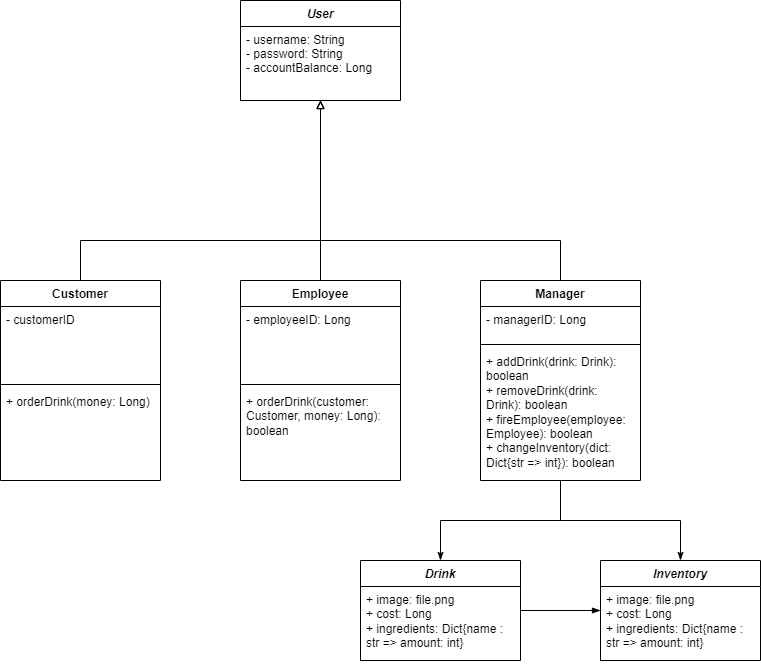

The diagram above was exported from draw.io. Its source (the exported page's mxGraphModel, read from the mxfile embedded in the PNG):
<mxGraphModel dx="1038" dy="571" grid="1" gridSize="10" guides="1" tooltips="1" connect="1" arrows="1" fold="1" page="1" pageScale="1" pageWidth="850" pageHeight="1100" math="0" shadow="0">
  <root>
    <mxCell id="0" />
    <mxCell id="1" parent="0" />
    <mxCell id="lRQygcGKcdEQe7Zt4CwA-1" style="edgeStyle=orthogonalEdgeStyle;rounded=0;orthogonalLoop=1;jettySize=auto;html=1;strokeWidth=1;endArrow=block;endFill=0;" parent="1" source="lRQygcGKcdEQe7Zt4CwA-2" target="lRQygcGKcdEQe7Zt4CwA-18" edge="1">
      <mxGeometry relative="1" as="geometry">
        <Array as="points">
          <mxPoint x="160" y="280" />
          <mxPoint x="400" y="280" />
        </Array>
      </mxGeometry>
    </mxCell>
    <mxCell id="lRQygcGKcdEQe7Zt4CwA-2" value="Customer" style="swimlane;fontStyle=1;align=center;verticalAlign=top;childLayout=stackLayout;horizontal=1;startSize=26;horizontalStack=0;resizeParent=1;resizeParentMax=0;resizeLast=0;collapsible=1;marginBottom=0;" parent="1" vertex="1">
      <mxGeometry x="80" y="320" width="160" height="200" as="geometry" />
    </mxCell>
    <mxCell id="lRQygcGKcdEQe7Zt4CwA-3" value="- customerID" style="text;strokeColor=none;fillColor=none;align=left;verticalAlign=top;spacingLeft=4;spacingRight=4;overflow=hidden;rotatable=0;points=[[0,0.5],[1,0.5]];portConstraint=eastwest;" parent="lRQygcGKcdEQe7Zt4CwA-2" vertex="1">
      <mxGeometry y="26" width="160" height="74" as="geometry" />
    </mxCell>
    <mxCell id="lRQygcGKcdEQe7Zt4CwA-4" value="" style="line;strokeWidth=1;fillColor=none;align=left;verticalAlign=middle;spacingTop=-1;spacingLeft=3;spacingRight=3;rotatable=0;labelPosition=right;points=[];portConstraint=eastwest;strokeColor=inherit;" parent="lRQygcGKcdEQe7Zt4CwA-2" vertex="1">
      <mxGeometry y="100" width="160" height="8" as="geometry" />
    </mxCell>
    <mxCell id="lRQygcGKcdEQe7Zt4CwA-5" value="+ orderDrink(money: Long)" style="text;strokeColor=none;fillColor=none;align=left;verticalAlign=top;spacingLeft=4;spacingRight=4;overflow=hidden;rotatable=0;points=[[0,0.5],[1,0.5]];portConstraint=eastwest;whiteSpace=wrap;" parent="lRQygcGKcdEQe7Zt4CwA-2" vertex="1">
      <mxGeometry y="108" width="160" height="92" as="geometry" />
    </mxCell>
    <mxCell id="lRQygcGKcdEQe7Zt4CwA-6" style="edgeStyle=orthogonalEdgeStyle;rounded=0;orthogonalLoop=1;jettySize=auto;html=1;endArrow=block;endFill=0;strokeWidth=1;" parent="1" source="lRQygcGKcdEQe7Zt4CwA-7" target="lRQygcGKcdEQe7Zt4CwA-18" edge="1">
      <mxGeometry relative="1" as="geometry" />
    </mxCell>
    <mxCell id="lRQygcGKcdEQe7Zt4CwA-7" value="Employee" style="swimlane;fontStyle=1;align=center;verticalAlign=top;childLayout=stackLayout;horizontal=1;startSize=26;horizontalStack=0;resizeParent=1;resizeParentMax=0;resizeLast=0;collapsible=1;marginBottom=0;" parent="1" vertex="1">
      <mxGeometry x="320" y="320" width="160" height="200" as="geometry" />
    </mxCell>
    <mxCell id="lRQygcGKcdEQe7Zt4CwA-8" value="- employeeID: Long" style="text;strokeColor=none;fillColor=none;align=left;verticalAlign=top;spacingLeft=4;spacingRight=4;overflow=hidden;rotatable=0;points=[[0,0.5],[1,0.5]];portConstraint=eastwest;" parent="lRQygcGKcdEQe7Zt4CwA-7" vertex="1">
      <mxGeometry y="26" width="160" height="74" as="geometry" />
    </mxCell>
    <mxCell id="lRQygcGKcdEQe7Zt4CwA-9" value="" style="line;strokeWidth=1;fillColor=none;align=left;verticalAlign=middle;spacingTop=-1;spacingLeft=3;spacingRight=3;rotatable=0;labelPosition=right;points=[];portConstraint=eastwest;strokeColor=inherit;" parent="lRQygcGKcdEQe7Zt4CwA-7" vertex="1">
      <mxGeometry y="100" width="160" height="8" as="geometry" />
    </mxCell>
    <mxCell id="lRQygcGKcdEQe7Zt4CwA-10" value="+ orderDrink(customer: Customer, money: Long): boolean" style="text;strokeColor=none;fillColor=none;align=left;verticalAlign=top;spacingLeft=4;spacingRight=4;overflow=hidden;rotatable=0;points=[[0,0.5],[1,0.5]];portConstraint=eastwest;whiteSpace=wrap;" parent="lRQygcGKcdEQe7Zt4CwA-7" vertex="1">
      <mxGeometry y="108" width="160" height="92" as="geometry" />
    </mxCell>
    <mxCell id="lRQygcGKcdEQe7Zt4CwA-11" style="edgeStyle=orthogonalEdgeStyle;rounded=0;orthogonalLoop=1;jettySize=auto;html=1;strokeWidth=1;endArrow=block;endFill=0;" parent="1" source="lRQygcGKcdEQe7Zt4CwA-14" edge="1" target="lRQygcGKcdEQe7Zt4CwA-18">
      <mxGeometry relative="1" as="geometry">
        <Array as="points">
          <mxPoint x="640" y="280" />
          <mxPoint x="400" y="280" />
        </Array>
        <mxPoint x="400" y="240" as="targetPoint" />
      </mxGeometry>
    </mxCell>
    <mxCell id="lRQygcGKcdEQe7Zt4CwA-12" style="edgeStyle=orthogonalEdgeStyle;rounded=0;orthogonalLoop=1;jettySize=auto;html=1;strokeWidth=1;endArrow=classicThin;endFill=1;" parent="1" source="lRQygcGKcdEQe7Zt4CwA-14" target="lRQygcGKcdEQe7Zt4CwA-23" edge="1">
      <mxGeometry relative="1" as="geometry" />
    </mxCell>
    <mxCell id="lRQygcGKcdEQe7Zt4CwA-13" style="edgeStyle=orthogonalEdgeStyle;rounded=0;orthogonalLoop=1;jettySize=auto;html=1;strokeWidth=1;endArrow=classicThin;endFill=1;" parent="1" source="lRQygcGKcdEQe7Zt4CwA-14" target="lRQygcGKcdEQe7Zt4CwA-25" edge="1">
      <mxGeometry relative="1" as="geometry" />
    </mxCell>
    <mxCell id="lRQygcGKcdEQe7Zt4CwA-14" value="Manager" style="swimlane;fontStyle=1;align=center;verticalAlign=top;childLayout=stackLayout;horizontal=1;startSize=26;horizontalStack=0;resizeParent=1;resizeParentMax=0;resizeLast=0;collapsible=1;marginBottom=0;" parent="1" vertex="1">
      <mxGeometry x="560" y="320" width="160" height="200" as="geometry" />
    </mxCell>
    <mxCell id="lRQygcGKcdEQe7Zt4CwA-15" value="- managerID: Long" style="text;strokeColor=none;fillColor=none;align=left;verticalAlign=top;spacingLeft=4;spacingRight=4;overflow=hidden;rotatable=0;points=[[0,0.5],[1,0.5]];portConstraint=eastwest;" parent="lRQygcGKcdEQe7Zt4CwA-14" vertex="1">
      <mxGeometry y="26" width="160" height="34" as="geometry" />
    </mxCell>
    <mxCell id="lRQygcGKcdEQe7Zt4CwA-16" value="" style="line;strokeWidth=1;fillColor=none;align=left;verticalAlign=middle;spacingTop=-1;spacingLeft=3;spacingRight=3;rotatable=0;labelPosition=right;points=[];portConstraint=eastwest;strokeColor=inherit;" parent="lRQygcGKcdEQe7Zt4CwA-14" vertex="1">
      <mxGeometry y="60" width="160" height="8" as="geometry" />
    </mxCell>
    <mxCell id="lRQygcGKcdEQe7Zt4CwA-17" value="+ addDrink(drink: Drink): boolean&#10;+ removeDrink(drink: Drink): boolean&#10;+ fireEmployee(employee: Employee): boolean&#10;+ changeInventory(dict: Dict{str =&gt; int}): boolean" style="text;strokeColor=none;fillColor=none;align=left;verticalAlign=top;spacingLeft=4;spacingRight=4;overflow=hidden;rotatable=0;points=[[0,0.5],[1,0.5]];portConstraint=eastwest;whiteSpace=wrap;" parent="lRQygcGKcdEQe7Zt4CwA-14" vertex="1">
      <mxGeometry y="68" width="160" height="132" as="geometry" />
    </mxCell>
    <mxCell id="lRQygcGKcdEQe7Zt4CwA-18" value="User" style="swimlane;fontStyle=3;align=center;verticalAlign=top;childLayout=stackLayout;horizontal=1;startSize=26;horizontalStack=0;resizeParent=1;resizeParentMax=0;resizeLast=0;collapsible=1;marginBottom=0;" parent="1" vertex="1">
      <mxGeometry x="320" y="40" width="160" height="100" as="geometry" />
    </mxCell>
    <mxCell id="lRQygcGKcdEQe7Zt4CwA-19" value="- username: String&#10;- password: String&#10;- accountBalance: Long" style="text;strokeColor=none;fillColor=none;align=left;verticalAlign=top;spacingLeft=4;spacingRight=4;overflow=hidden;rotatable=0;points=[[0,0.5],[1,0.5]];portConstraint=eastwest;" parent="lRQygcGKcdEQe7Zt4CwA-18" vertex="1">
      <mxGeometry y="26" width="160" height="74" as="geometry" />
    </mxCell>
    <mxCell id="lRQygcGKcdEQe7Zt4CwA-22" style="edgeStyle=orthogonalEdgeStyle;rounded=0;orthogonalLoop=1;jettySize=auto;html=1;strokeWidth=1;endArrow=blockThin;endFill=1;" parent="1" source="lRQygcGKcdEQe7Zt4CwA-23" target="lRQygcGKcdEQe7Zt4CwA-25" edge="1">
      <mxGeometry relative="1" as="geometry" />
    </mxCell>
    <mxCell id="lRQygcGKcdEQe7Zt4CwA-23" value="Drink" style="swimlane;fontStyle=3;align=center;verticalAlign=top;childLayout=stackLayout;horizontal=1;startSize=26;horizontalStack=0;resizeParent=1;resizeParentMax=0;resizeLast=0;collapsible=1;marginBottom=0;" parent="1" vertex="1">
      <mxGeometry x="440" y="600" width="160" height="100" as="geometry" />
    </mxCell>
    <mxCell id="lRQygcGKcdEQe7Zt4CwA-24" value="+ image: file.png&#10;+ cost: Long&#10;+ ingredients: Dict{name : str =&gt; amount: int}" style="text;strokeColor=none;fillColor=none;align=left;verticalAlign=top;spacingLeft=4;spacingRight=4;overflow=hidden;rotatable=0;points=[[0,0.5],[1,0.5]];portConstraint=eastwest;whiteSpace=wrap;" parent="lRQygcGKcdEQe7Zt4CwA-23" vertex="1">
      <mxGeometry y="26" width="160" height="74" as="geometry" />
    </mxCell>
    <mxCell id="lRQygcGKcdEQe7Zt4CwA-25" value="Inventory" style="swimlane;fontStyle=3;align=center;verticalAlign=top;childLayout=stackLayout;horizontal=1;startSize=26;horizontalStack=0;resizeParent=1;resizeParentMax=0;resizeLast=0;collapsible=1;marginBottom=0;" parent="1" vertex="1">
      <mxGeometry x="680" y="600" width="160" height="100" as="geometry">
        <mxRectangle x="680" y="640" width="90" height="30" as="alternateBounds" />
      </mxGeometry>
    </mxCell>
    <mxCell id="lRQygcGKcdEQe7Zt4CwA-26" value="+ image: file.png&#10;+ cost: Long&#10;+ ingredients: Dict{name : str =&gt; amount: int}" style="text;strokeColor=none;fillColor=none;align=left;verticalAlign=top;spacingLeft=4;spacingRight=4;overflow=hidden;rotatable=0;points=[[0,0.5],[1,0.5]];portConstraint=eastwest;whiteSpace=wrap;" parent="lRQygcGKcdEQe7Zt4CwA-25" vertex="1">
      <mxGeometry y="26" width="160" height="74" as="geometry" />
    </mxCell>
  </root>
</mxGraphModel>